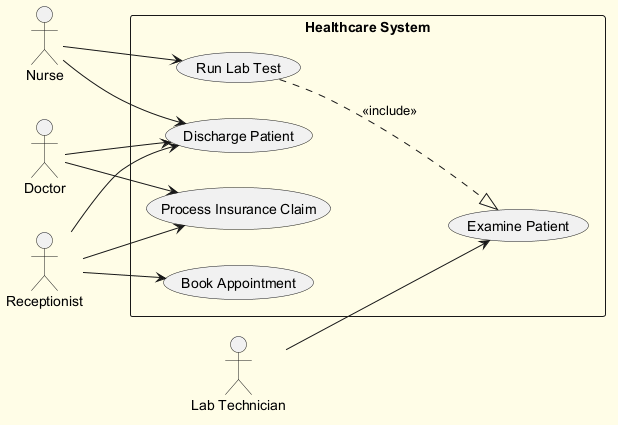

The diagram above was rendered by PlantUML. Its source (embedded in the PNG):
@startuml
skinparam backgroundColor #FFFDE7
skinparam classBackgroundColor #FFF9C4
skinparam classBorderColor #F57F17
left to right direction
actor "Nurse" as N
actor "Receptionist" as R
actor "Doctor" as D
actor "Lab Technician" as LT
rectangle "Healthcare System" {
  usecase "Process Insurance Claim" as UC_ProcessInsuranceClaim
  usecase "Run Lab Test" as UC_RunLabTest
  usecase "Book Appointment" as UC_BookAppointment
  usecase "Discharge Patient" as UC_DischargePatient
  usecase "Examine Patient" as UC_ExaminePatient
}
N --> UC_RunLabTest
N --> UC_DischargePatient
R --> UC_BookAppointment
R --> UC_ProcessInsuranceClaim
R --> UC_DischargePatient
D --> UC_ProcessInsuranceClaim
D --> UC_DischargePatient
LT --> UC_ExaminePatient
UC_RunLabTest ..|> UC_ExaminePatient : <<include>>
@enduml